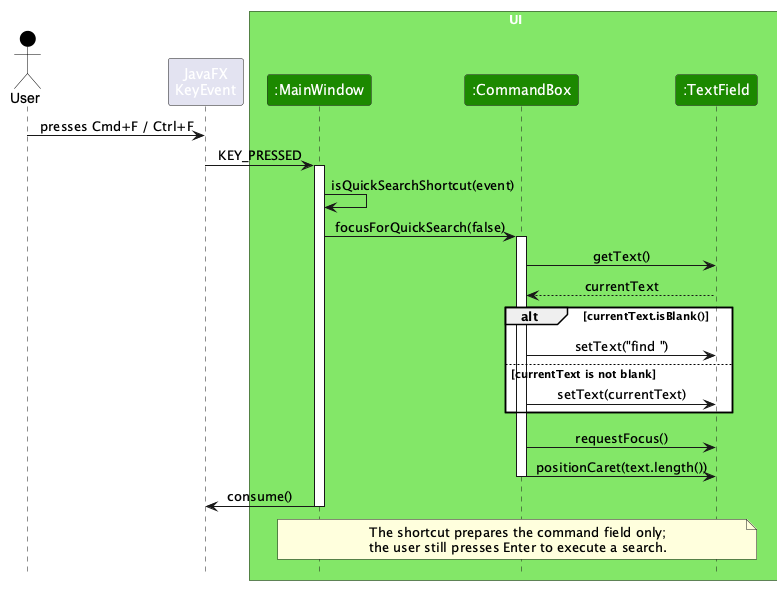

The diagram above was rendered by PlantUML. Its source (embedded in the PNG):
@startuml
!include style.puml
skinparam ArrowFontStyle plain

actor User USER_COLOR
participant "JavaFX\nKeyEvent" as KeyEvent

box UI UI_COLOR_T1
participant ":MainWindow" as MainWindow UI_COLOR
participant ":CommandBox" as CommandBox UI_COLOR
participant ":TextField" as TextField UI_COLOR
end box

User -> KeyEvent : presses Cmd+F / Ctrl+F
KeyEvent -> MainWindow : KEY_PRESSED
activate MainWindow
MainWindow -> MainWindow : isQuickSearchShortcut(event)
MainWindow -> CommandBox : focusForQuickSearch(false)
activate CommandBox
CommandBox -> TextField : getText()
TextField --> CommandBox : currentText

alt currentText.isBlank()
    CommandBox -> TextField : setText("find ")
else currentText is not blank
    CommandBox -> TextField : setText(currentText)
end

CommandBox -> TextField : requestFocus()
CommandBox -> TextField : positionCaret(text.length())
deactivate CommandBox
MainWindow -> KeyEvent : consume()
deactivate MainWindow

note over MainWindow, TextField
The shortcut prepares the command field only;
the user still presses Enter to execute a search.
end note
@enduml